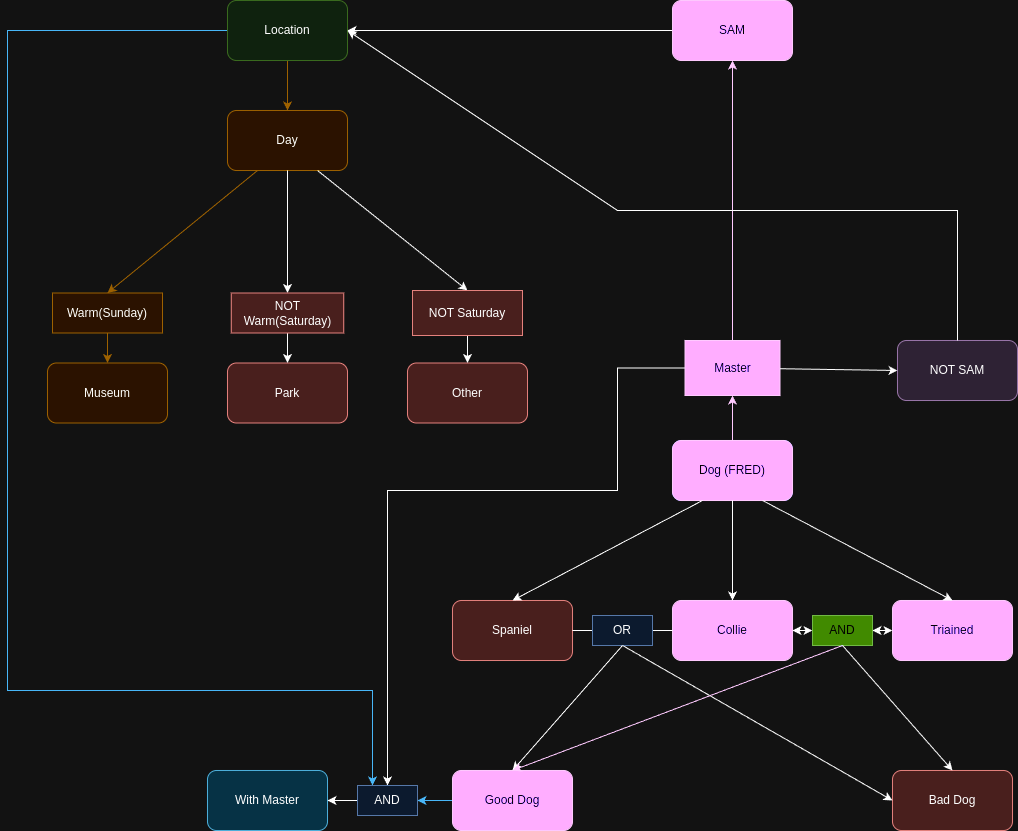

The diagram above was exported from draw.io. Its source (the exported page's mxGraphModel, read from the mxfile embedded in the PNG):
<mxGraphModel dx="2497" dy="937" grid="1" gridSize="10" guides="1" tooltips="1" connect="1" arrows="1" fold="1" page="1" pageScale="1" pageWidth="850" pageHeight="1100" math="0" shadow="0">
  <root>
    <mxCell id="0" />
    <mxCell id="1" parent="0" />
    <mxCell id="d40K5zbwZpNgVOf2NwU2-1" value="Day" style="rounded=1;whiteSpace=wrap;html=1;fillColor=#ffe6cc;strokeColor=#d79b00;" vertex="1" parent="1">
      <mxGeometry x="70" y="220" width="120" height="60" as="geometry" />
    </mxCell>
    <mxCell id="d40K5zbwZpNgVOf2NwU2-2" value="Park" style="rounded=1;whiteSpace=wrap;html=1;fillColor=#f8cecc;strokeColor=#b85450;" vertex="1" parent="1">
      <mxGeometry x="70" y="472.5" width="120" height="60" as="geometry" />
    </mxCell>
    <mxCell id="d40K5zbwZpNgVOf2NwU2-3" value="Museum" style="rounded=1;whiteSpace=wrap;html=1;fillColor=#ffe6cc;strokeColor=#d79b00;" vertex="1" parent="1">
      <mxGeometry x="-110" y="472.5" width="120" height="60" as="geometry" />
    </mxCell>
    <mxCell id="d40K5zbwZpNgVOf2NwU2-4" value="Other" style="rounded=1;whiteSpace=wrap;html=1;fillColor=#f8cecc;strokeColor=#b85450;" vertex="1" parent="1">
      <mxGeometry x="250" y="472.5" width="120" height="60" as="geometry" />
    </mxCell>
    <mxCell id="d40K5zbwZpNgVOf2NwU2-6" value="" style="endArrow=classic;html=1;rounded=0;exitX=0.25;exitY=1;exitDx=0;exitDy=0;entryX=0.5;entryY=0;entryDx=0;entryDy=0;fillColor=#ffe6cc;strokeColor=#d79b00;" edge="1" parent="1" source="d40K5zbwZpNgVOf2NwU2-1" target="d40K5zbwZpNgVOf2NwU2-8">
      <mxGeometry width="50" height="50" relative="1" as="geometry">
        <mxPoint x="130" y="490" as="sourcePoint" />
        <mxPoint x="180" y="440" as="targetPoint" />
      </mxGeometry>
    </mxCell>
    <mxCell id="d40K5zbwZpNgVOf2NwU2-8" value="Warm(Sunday)" style="text;html=1;align=center;verticalAlign=middle;whiteSpace=wrap;rounded=0;fillColor=#ffe6cc;strokeColor=#d79b00;" vertex="1" parent="1">
      <mxGeometry x="-105" y="402.5" width="110" height="40" as="geometry" />
    </mxCell>
    <mxCell id="d40K5zbwZpNgVOf2NwU2-9" value="" style="endArrow=classic;html=1;rounded=0;exitX=0.5;exitY=1;exitDx=0;exitDy=0;entryX=0.5;entryY=0;entryDx=0;entryDy=0;" edge="1" parent="1" source="d40K5zbwZpNgVOf2NwU2-15" target="d40K5zbwZpNgVOf2NwU2-4">
      <mxGeometry width="50" height="50" relative="1" as="geometry">
        <mxPoint x="-20" y="612.5" as="sourcePoint" />
        <mxPoint x="30" y="562.5" as="targetPoint" />
      </mxGeometry>
    </mxCell>
    <mxCell id="d40K5zbwZpNgVOf2NwU2-10" value="" style="endArrow=classic;html=1;rounded=0;exitX=0.5;exitY=1;exitDx=0;exitDy=0;entryX=0.5;entryY=0;entryDx=0;entryDy=0;" edge="1" parent="1" source="d40K5zbwZpNgVOf2NwU2-11" target="d40K5zbwZpNgVOf2NwU2-2">
      <mxGeometry width="50" height="50" relative="1" as="geometry">
        <mxPoint x="130" y="542.5" as="sourcePoint" />
        <mxPoint x="180" y="492.5" as="targetPoint" />
      </mxGeometry>
    </mxCell>
    <mxCell id="d40K5zbwZpNgVOf2NwU2-12" value="" style="endArrow=classic;html=1;rounded=0;exitX=0.5;exitY=1;exitDx=0;exitDy=0;entryX=0.5;entryY=0;entryDx=0;entryDy=0;" edge="1" parent="1" source="d40K5zbwZpNgVOf2NwU2-1" target="d40K5zbwZpNgVOf2NwU2-11">
      <mxGeometry width="50" height="50" relative="1" as="geometry">
        <mxPoint x="130" y="280" as="sourcePoint" />
        <mxPoint x="130" y="420" as="targetPoint" />
      </mxGeometry>
    </mxCell>
    <mxCell id="d40K5zbwZpNgVOf2NwU2-11" value="NOT Warm(Saturday)" style="text;html=1;align=center;verticalAlign=middle;whiteSpace=wrap;rounded=0;fillColor=#f8cecc;strokeColor=#b85450;" vertex="1" parent="1">
      <mxGeometry x="73.75" y="402.5" width="112.5" height="40" as="geometry" />
    </mxCell>
    <mxCell id="d40K5zbwZpNgVOf2NwU2-13" value="" style="endArrow=classic;html=1;rounded=0;exitX=0.5;exitY=1;exitDx=0;exitDy=0;entryX=0.5;entryY=0;entryDx=0;entryDy=0;fillColor=#ffe6cc;strokeColor=#d79b00;" edge="1" parent="1" source="d40K5zbwZpNgVOf2NwU2-8" target="d40K5zbwZpNgVOf2NwU2-3">
      <mxGeometry width="50" height="50" relative="1" as="geometry">
        <mxPoint x="-70" y="622.5" as="sourcePoint" />
        <mxPoint x="-20" y="572.5" as="targetPoint" />
      </mxGeometry>
    </mxCell>
    <mxCell id="d40K5zbwZpNgVOf2NwU2-14" value="" style="endArrow=classic;html=1;rounded=0;exitX=0.75;exitY=1;exitDx=0;exitDy=0;entryX=0.5;entryY=0;entryDx=0;entryDy=0;" edge="1" parent="1" source="d40K5zbwZpNgVOf2NwU2-1" target="d40K5zbwZpNgVOf2NwU2-15">
      <mxGeometry width="50" height="50" relative="1" as="geometry">
        <mxPoint x="160" y="280" as="sourcePoint" />
        <mxPoint x="310" y="420" as="targetPoint" />
      </mxGeometry>
    </mxCell>
    <mxCell id="d40K5zbwZpNgVOf2NwU2-15" value="NOT Saturday" style="text;html=1;align=center;verticalAlign=middle;whiteSpace=wrap;rounded=0;fillColor=#f8cecc;strokeColor=#b85450;" vertex="1" parent="1">
      <mxGeometry x="255" y="400" width="110" height="45" as="geometry" />
    </mxCell>
    <mxCell id="d40K5zbwZpNgVOf2NwU2-17" value="Good Dog" style="rounded=1;whiteSpace=wrap;html=1;fillColor=#d5e8d4;strokeColor=#82b366;" vertex="1" parent="1">
      <mxGeometry x="515" y="550" width="120" height="60" as="geometry" />
    </mxCell>
    <mxCell id="d40K5zbwZpNgVOf2NwU2-19" value="Triained" style="rounded=1;whiteSpace=wrap;html=1;fillColor=#6a00ff;strokeColor=#3700CC;fontColor=#ffffff;" vertex="1" parent="1">
      <mxGeometry x="735" y="710" width="120" height="60" as="geometry" />
    </mxCell>
    <mxCell id="d40K5zbwZpNgVOf2NwU2-20" value="Spaniel" style="rounded=1;whiteSpace=wrap;html=1;fillColor=#f8cecc;strokeColor=#b85450;" vertex="1" parent="1">
      <mxGeometry x="295" y="710" width="120" height="60" as="geometry" />
    </mxCell>
    <mxCell id="d40K5zbwZpNgVOf2NwU2-21" value="Dog (FRED)" style="rounded=1;whiteSpace=wrap;html=1;fillColor=#6a00ff;strokeColor=#3700CC;fontColor=#ffffff;" vertex="1" parent="1">
      <mxGeometry x="515" y="550" width="120" height="60" as="geometry" />
    </mxCell>
    <mxCell id="d40K5zbwZpNgVOf2NwU2-67" style="edgeStyle=orthogonalEdgeStyle;rounded=0;orthogonalLoop=1;jettySize=auto;html=1;exitX=0;exitY=0.5;exitDx=0;exitDy=0;entryX=1;entryY=0.5;entryDx=0;entryDy=0;fillColor=#1ba1e2;strokeColor=#006EAF;" edge="1" parent="1" source="d40K5zbwZpNgVOf2NwU2-24" target="d40K5zbwZpNgVOf2NwU2-64">
      <mxGeometry relative="1" as="geometry" />
    </mxCell>
    <mxCell id="d40K5zbwZpNgVOf2NwU2-24" value="Good Dog" style="rounded=1;whiteSpace=wrap;html=1;fillColor=#6a00ff;strokeColor=#3700CC;fontColor=#ffffff;" vertex="1" parent="1">
      <mxGeometry x="295" y="880" width="120" height="60" as="geometry" />
    </mxCell>
    <mxCell id="d40K5zbwZpNgVOf2NwU2-25" value="Bad Dog" style="rounded=1;whiteSpace=wrap;html=1;fillColor=#f8cecc;strokeColor=#b85450;" vertex="1" parent="1">
      <mxGeometry x="735" y="880" width="120" height="60" as="geometry" />
    </mxCell>
    <mxCell id="d40K5zbwZpNgVOf2NwU2-26" value="Collie" style="rounded=1;whiteSpace=wrap;html=1;fillColor=#6a00ff;strokeColor=#3700CC;fontColor=#ffffff;" vertex="1" parent="1">
      <mxGeometry x="515" y="710" width="120" height="60" as="geometry" />
    </mxCell>
    <mxCell id="d40K5zbwZpNgVOf2NwU2-27" value="" style="endArrow=none;html=1;rounded=0;entryX=0;entryY=0.5;entryDx=0;entryDy=0;exitX=1;exitY=0.5;exitDx=0;exitDy=0;" edge="1" parent="1" source="d40K5zbwZpNgVOf2NwU2-29" target="d40K5zbwZpNgVOf2NwU2-26">
      <mxGeometry width="50" height="50" relative="1" as="geometry">
        <mxPoint x="455" y="750" as="sourcePoint" />
        <mxPoint x="505" y="700" as="targetPoint" />
      </mxGeometry>
    </mxCell>
    <mxCell id="d40K5zbwZpNgVOf2NwU2-28" value="" style="endArrow=classic;startArrow=classic;html=1;rounded=0;exitX=1;exitY=0.5;exitDx=0;exitDy=0;entryX=0;entryY=0.5;entryDx=0;entryDy=0;" edge="1" parent="1" source="d40K5zbwZpNgVOf2NwU2-31" target="d40K5zbwZpNgVOf2NwU2-19">
      <mxGeometry width="50" height="50" relative="1" as="geometry">
        <mxPoint x="645" y="750" as="sourcePoint" />
        <mxPoint x="695" y="700" as="targetPoint" />
      </mxGeometry>
    </mxCell>
    <mxCell id="d40K5zbwZpNgVOf2NwU2-30" value="" style="endArrow=none;html=1;rounded=0;entryX=0;entryY=0.5;entryDx=0;entryDy=0;exitX=1;exitY=0.5;exitDx=0;exitDy=0;" edge="1" parent="1" source="d40K5zbwZpNgVOf2NwU2-20" target="d40K5zbwZpNgVOf2NwU2-29">
      <mxGeometry width="50" height="50" relative="1" as="geometry">
        <mxPoint x="455" y="740" as="sourcePoint" />
        <mxPoint x="515" y="740" as="targetPoint" />
      </mxGeometry>
    </mxCell>
    <mxCell id="d40K5zbwZpNgVOf2NwU2-29" value="OR" style="text;html=1;align=center;verticalAlign=middle;whiteSpace=wrap;rounded=0;fillColor=#dae8fc;strokeColor=#6c8ebf;" vertex="1" parent="1">
      <mxGeometry x="435" y="725" width="60" height="30" as="geometry" />
    </mxCell>
    <mxCell id="d40K5zbwZpNgVOf2NwU2-32" value="" style="endArrow=classic;startArrow=classic;html=1;rounded=0;exitX=1;exitY=0.5;exitDx=0;exitDy=0;entryX=0;entryY=0.5;entryDx=0;entryDy=0;" edge="1" parent="1" source="d40K5zbwZpNgVOf2NwU2-26" target="d40K5zbwZpNgVOf2NwU2-31">
      <mxGeometry width="50" height="50" relative="1" as="geometry">
        <mxPoint x="635" y="740" as="sourcePoint" />
        <mxPoint x="725" y="740" as="targetPoint" />
      </mxGeometry>
    </mxCell>
    <mxCell id="d40K5zbwZpNgVOf2NwU2-31" value="AND" style="text;html=1;align=center;verticalAlign=middle;whiteSpace=wrap;rounded=0;fillColor=#60a917;strokeColor=#2D7600;fontColor=#ffffff;" vertex="1" parent="1">
      <mxGeometry x="655" y="725" width="60" height="30" as="geometry" />
    </mxCell>
    <mxCell id="d40K5zbwZpNgVOf2NwU2-34" value="" style="endArrow=classic;html=1;rounded=0;exitX=0.25;exitY=1;exitDx=0;exitDy=0;entryX=0.5;entryY=0;entryDx=0;entryDy=0;" edge="1" parent="1" source="d40K5zbwZpNgVOf2NwU2-21" target="d40K5zbwZpNgVOf2NwU2-20">
      <mxGeometry width="50" height="50" relative="1" as="geometry">
        <mxPoint x="425" y="680" as="sourcePoint" />
        <mxPoint x="475" y="630" as="targetPoint" />
      </mxGeometry>
    </mxCell>
    <mxCell id="d40K5zbwZpNgVOf2NwU2-36" value="" style="endArrow=classic;html=1;rounded=0;exitX=0.75;exitY=1;exitDx=0;exitDy=0;entryX=0.5;entryY=0;entryDx=0;entryDy=0;" edge="1" parent="1" source="d40K5zbwZpNgVOf2NwU2-21" target="d40K5zbwZpNgVOf2NwU2-19">
      <mxGeometry width="50" height="50" relative="1" as="geometry">
        <mxPoint x="385" y="680" as="sourcePoint" />
        <mxPoint x="435" y="630" as="targetPoint" />
      </mxGeometry>
    </mxCell>
    <mxCell id="d40K5zbwZpNgVOf2NwU2-37" value="" style="endArrow=classic;html=1;rounded=0;exitX=0.5;exitY=1;exitDx=0;exitDy=0;entryX=0.5;entryY=0;entryDx=0;entryDy=0;" edge="1" parent="1" source="d40K5zbwZpNgVOf2NwU2-21" target="d40K5zbwZpNgVOf2NwU2-26">
      <mxGeometry width="50" height="50" relative="1" as="geometry">
        <mxPoint x="385" y="680" as="sourcePoint" />
        <mxPoint x="435" y="630" as="targetPoint" />
      </mxGeometry>
    </mxCell>
    <mxCell id="d40K5zbwZpNgVOf2NwU2-38" value="" style="endArrow=classic;html=1;rounded=0;exitX=0.5;exitY=1;exitDx=0;exitDy=0;entryX=0;entryY=0.5;entryDx=0;entryDy=0;" edge="1" parent="1" source="d40K5zbwZpNgVOf2NwU2-29" target="d40K5zbwZpNgVOf2NwU2-25">
      <mxGeometry width="50" height="50" relative="1" as="geometry">
        <mxPoint x="495" y="860" as="sourcePoint" />
        <mxPoint x="545" y="810" as="targetPoint" />
      </mxGeometry>
    </mxCell>
    <mxCell id="d40K5zbwZpNgVOf2NwU2-39" value="" style="endArrow=classic;html=1;rounded=0;exitX=0.5;exitY=1;exitDx=0;exitDy=0;entryX=0.5;entryY=0;entryDx=0;entryDy=0;" edge="1" parent="1" source="d40K5zbwZpNgVOf2NwU2-29" target="d40K5zbwZpNgVOf2NwU2-24">
      <mxGeometry width="50" height="50" relative="1" as="geometry">
        <mxPoint x="455" y="870" as="sourcePoint" />
        <mxPoint x="505" y="820" as="targetPoint" />
      </mxGeometry>
    </mxCell>
    <mxCell id="d40K5zbwZpNgVOf2NwU2-41" value="" style="endArrow=classic;html=1;rounded=0;exitX=0.5;exitY=1;exitDx=0;exitDy=0;entryX=0.5;entryY=0;entryDx=0;entryDy=0;fillColor=#6a00ff;strokeColor=#3700CC;" edge="1" parent="1" source="d40K5zbwZpNgVOf2NwU2-31" target="d40K5zbwZpNgVOf2NwU2-24">
      <mxGeometry width="50" height="50" relative="1" as="geometry">
        <mxPoint x="395" y="630" as="sourcePoint" />
        <mxPoint x="445" y="580" as="targetPoint" />
      </mxGeometry>
    </mxCell>
    <mxCell id="d40K5zbwZpNgVOf2NwU2-42" value="" style="endArrow=classic;html=1;rounded=0;exitX=0.5;exitY=1;exitDx=0;exitDy=0;entryX=0.5;entryY=0;entryDx=0;entryDy=0;" edge="1" parent="1" source="d40K5zbwZpNgVOf2NwU2-31" target="d40K5zbwZpNgVOf2NwU2-25">
      <mxGeometry width="50" height="50" relative="1" as="geometry">
        <mxPoint x="395" y="630" as="sourcePoint" />
        <mxPoint x="445" y="580" as="targetPoint" />
      </mxGeometry>
    </mxCell>
    <mxCell id="d40K5zbwZpNgVOf2NwU2-54" style="edgeStyle=orthogonalEdgeStyle;rounded=0;orthogonalLoop=1;jettySize=auto;html=1;exitX=0;exitY=0.5;exitDx=0;exitDy=0;entryX=1;entryY=0.5;entryDx=0;entryDy=0;" edge="1" parent="1" source="d40K5zbwZpNgVOf2NwU2-44" target="d40K5zbwZpNgVOf2NwU2-53">
      <mxGeometry relative="1" as="geometry" />
    </mxCell>
    <mxCell id="d40K5zbwZpNgVOf2NwU2-44" value="SAM" style="rounded=1;whiteSpace=wrap;html=1;fillColor=#6a00ff;strokeColor=#3700CC;fontColor=#ffffff;" vertex="1" parent="1">
      <mxGeometry x="515" y="110" width="120" height="60" as="geometry" />
    </mxCell>
    <mxCell id="d40K5zbwZpNgVOf2NwU2-46" value="" style="endArrow=classic;html=1;rounded=0;exitX=0.5;exitY=0;exitDx=0;exitDy=0;entryX=0.5;entryY=1;entryDx=0;entryDy=0;fillColor=#6a00ff;strokeColor=#3700CC;" edge="1" parent="1" source="d40K5zbwZpNgVOf2NwU2-49" target="d40K5zbwZpNgVOf2NwU2-44">
      <mxGeometry width="50" height="50" relative="1" as="geometry">
        <mxPoint x="550" y="520" as="sourcePoint" />
        <mxPoint x="600" y="470" as="targetPoint" />
      </mxGeometry>
    </mxCell>
    <mxCell id="d40K5zbwZpNgVOf2NwU2-48" value="" style="endArrow=classic;html=1;rounded=0;exitX=0.5;exitY=0;exitDx=0;exitDy=0;entryX=0.5;entryY=1;entryDx=0;entryDy=0;fillColor=#6a00ff;strokeColor=#3700CC;" edge="1" parent="1" source="d40K5zbwZpNgVOf2NwU2-21" target="d40K5zbwZpNgVOf2NwU2-49">
      <mxGeometry width="50" height="50" relative="1" as="geometry">
        <mxPoint x="575" y="550" as="sourcePoint" />
        <mxPoint x="575" y="170" as="targetPoint" />
      </mxGeometry>
    </mxCell>
    <mxCell id="d40K5zbwZpNgVOf2NwU2-66" style="edgeStyle=orthogonalEdgeStyle;rounded=0;orthogonalLoop=1;jettySize=auto;html=1;exitX=0;exitY=0.5;exitDx=0;exitDy=0;entryX=0.5;entryY=0;entryDx=0;entryDy=0;" edge="1" parent="1" source="d40K5zbwZpNgVOf2NwU2-49" target="d40K5zbwZpNgVOf2NwU2-64">
      <mxGeometry relative="1" as="geometry">
        <Array as="points">
          <mxPoint x="460" y="478" />
          <mxPoint x="460" y="600" />
          <mxPoint x="230" y="600" />
        </Array>
      </mxGeometry>
    </mxCell>
    <mxCell id="d40K5zbwZpNgVOf2NwU2-49" value="Master" style="text;html=1;align=center;verticalAlign=middle;whiteSpace=wrap;rounded=0;fillColor=#6a00ff;strokeColor=#3700CC;fontColor=#ffffff;" vertex="1" parent="1">
      <mxGeometry x="527.5" y="450" width="95" height="55" as="geometry" />
    </mxCell>
    <mxCell id="d40K5zbwZpNgVOf2NwU2-50" value="NOT SAM" style="rounded=1;whiteSpace=wrap;html=1;fillColor=#e1d5e7;strokeColor=#9673a6;" vertex="1" parent="1">
      <mxGeometry x="740" y="450" width="120" height="60" as="geometry" />
    </mxCell>
    <mxCell id="d40K5zbwZpNgVOf2NwU2-51" value="" style="endArrow=classic;html=1;rounded=0;entryX=0;entryY=0.5;entryDx=0;entryDy=0;" edge="1" parent="1" source="d40K5zbwZpNgVOf2NwU2-49" target="d40K5zbwZpNgVOf2NwU2-50">
      <mxGeometry width="50" height="50" relative="1" as="geometry">
        <mxPoint x="622.5" y="527.5" as="sourcePoint" />
        <mxPoint x="693.2106781186548" y="477.5" as="targetPoint" />
      </mxGeometry>
    </mxCell>
    <mxCell id="d40K5zbwZpNgVOf2NwU2-55" value="" style="edgeStyle=orthogonalEdgeStyle;rounded=0;orthogonalLoop=1;jettySize=auto;html=1;fillColor=#ffe6cc;strokeColor=#d79b00;" edge="1" parent="1" source="d40K5zbwZpNgVOf2NwU2-53" target="d40K5zbwZpNgVOf2NwU2-1">
      <mxGeometry relative="1" as="geometry" />
    </mxCell>
    <mxCell id="d40K5zbwZpNgVOf2NwU2-69" style="edgeStyle=orthogonalEdgeStyle;rounded=0;orthogonalLoop=1;jettySize=auto;html=1;entryX=0.25;entryY=0;entryDx=0;entryDy=0;fillColor=#1ba1e2;strokeColor=#006EAF;" edge="1" parent="1" source="d40K5zbwZpNgVOf2NwU2-53" target="d40K5zbwZpNgVOf2NwU2-64">
      <mxGeometry relative="1" as="geometry">
        <Array as="points">
          <mxPoint x="-150" y="140" />
          <mxPoint x="-150" y="800" />
          <mxPoint x="215" y="800" />
        </Array>
      </mxGeometry>
    </mxCell>
    <mxCell id="d40K5zbwZpNgVOf2NwU2-53" value="Location" style="rounded=1;whiteSpace=wrap;html=1;fillColor=#d5e8d4;strokeColor=#82b366;" vertex="1" parent="1">
      <mxGeometry x="70" y="110" width="120" height="60" as="geometry" />
    </mxCell>
    <mxCell id="d40K5zbwZpNgVOf2NwU2-56" value="" style="endArrow=classic;html=1;rounded=0;exitX=0.5;exitY=0;exitDx=0;exitDy=0;entryX=1;entryY=0.5;entryDx=0;entryDy=0;" edge="1" parent="1" source="d40K5zbwZpNgVOf2NwU2-50" target="d40K5zbwZpNgVOf2NwU2-53">
      <mxGeometry width="50" height="50" relative="1" as="geometry">
        <mxPoint x="790" y="450" as="sourcePoint" />
        <mxPoint x="840" y="400" as="targetPoint" />
        <Array as="points">
          <mxPoint x="800" y="320" />
          <mxPoint x="460" y="320" />
        </Array>
      </mxGeometry>
    </mxCell>
    <mxCell id="d40K5zbwZpNgVOf2NwU2-57" value="With Master" style="rounded=1;whiteSpace=wrap;html=1;fillColor=#b1ddf0;strokeColor=#10739e;" vertex="1" parent="1">
      <mxGeometry x="50" y="880" width="120" height="60" as="geometry" />
    </mxCell>
    <mxCell id="d40K5zbwZpNgVOf2NwU2-68" style="edgeStyle=orthogonalEdgeStyle;rounded=0;orthogonalLoop=1;jettySize=auto;html=1;exitX=0;exitY=0.5;exitDx=0;exitDy=0;entryX=1;entryY=0.5;entryDx=0;entryDy=0;" edge="1" parent="1" source="d40K5zbwZpNgVOf2NwU2-64" target="d40K5zbwZpNgVOf2NwU2-57">
      <mxGeometry relative="1" as="geometry" />
    </mxCell>
    <mxCell id="d40K5zbwZpNgVOf2NwU2-64" value="AND" style="text;html=1;align=center;verticalAlign=middle;whiteSpace=wrap;rounded=0;fillColor=#dae8fc;strokeColor=#6c8ebf;" vertex="1" parent="1">
      <mxGeometry x="200" y="895" width="60" height="30" as="geometry" />
    </mxCell>
  </root>
</mxGraphModel>